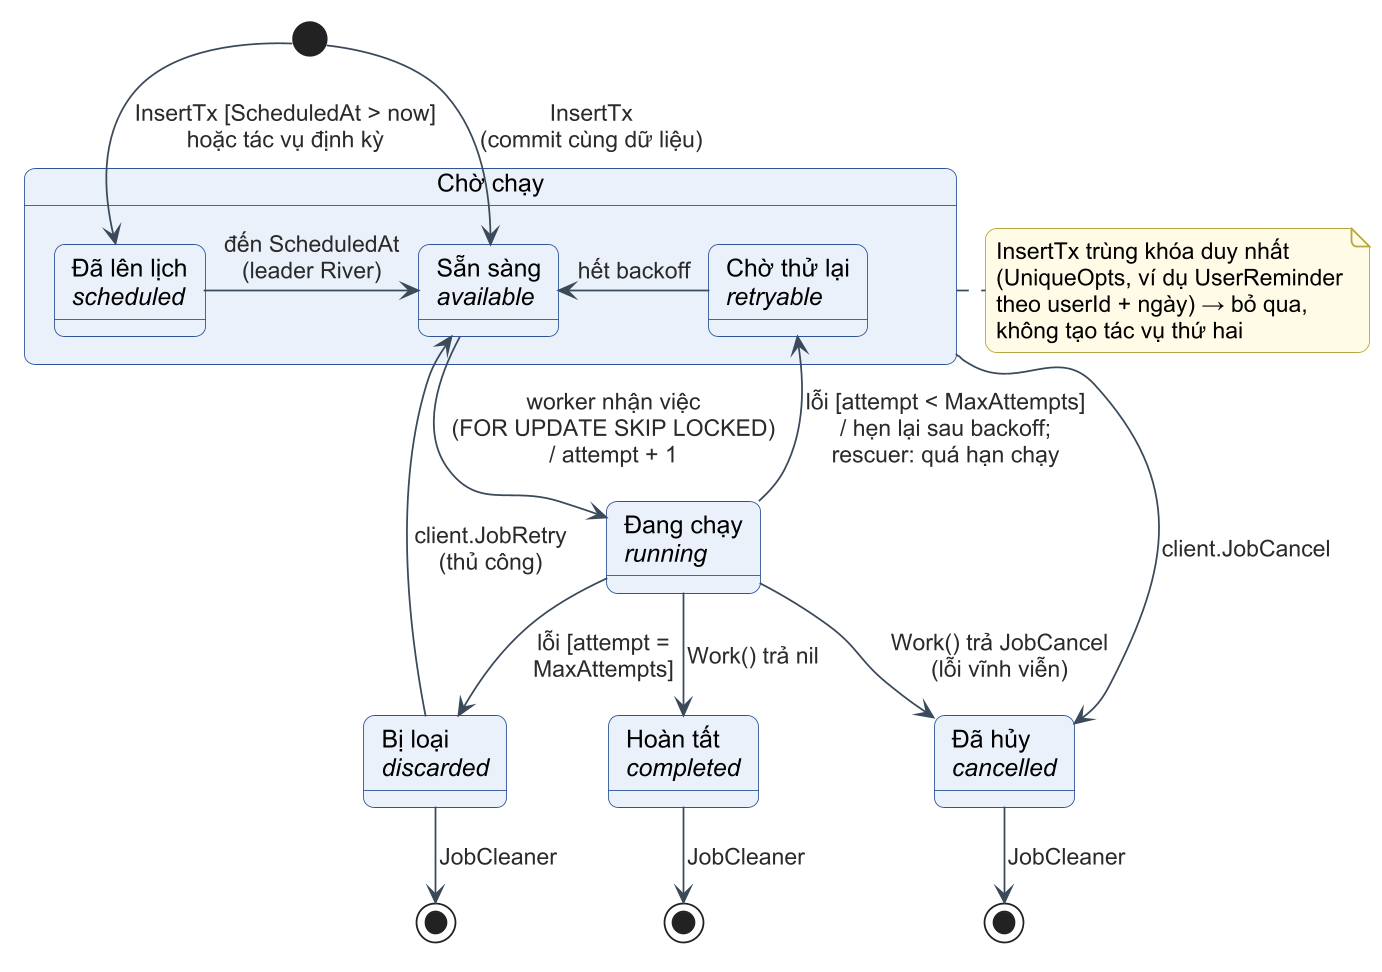

The diagram above was rendered by PlantUML. Its source (embedded in the PNG):
@startuml c3-13-trang-thai-tac-vu
!include _style-c3.iuml
skinparam nodesep 45
skinparam ranksep 55
skinparam wrapWidth 400

state "Chờ chạy" as WAIT {
  state "Đã lên lịch\n<i>scheduled</i>" as SC
  state "Sẵn sàng\n<i>available</i>" as AV
  state "Chờ thử lại\n<i>retryable</i>" as RT
  SC -right-> AV : đến ScheduledAt\n(leader River)
  RT -left-> AV : hết backoff
}
state "Đang chạy\n<i>running</i>" as RU
state "Hoàn tất\n<i>completed</i>" as CO
state "Đã hủy\n<i>cancelled</i>" as CA
state "Bị loại\n<i>discarded</i>" as DI
state E1 <<end>>
state E2 <<end>>
state E3 <<end>>

[*] -down-> AV : InsertTx\n(commit cùng dữ liệu)
[*] -down-> SC : InsertTx [ScheduledAt > now]\nhoặc tác vụ định kỳ
AV -down-> RU : worker nhận việc\n(FOR UPDATE SKIP LOCKED)\n/ attempt + 1
RU -up-> RT : lỗi [attempt < MaxAttempts]\n/ hẹn lại sau backoff;\nrescuer: quá hạn chạy
RU -down-> CO : Work() trả nil
RU -down-> CA : Work() trả JobCancel\n(lỗi vĩnh viễn)
RU -down-> DI : lỗi [attempt =\nMaxAttempts]
WAIT -down-> CA : client.JobCancel
DI -up-> AV : client.JobRetry\n(thủ công)
CO -down-> E1 : JobCleaner
CA -down-> E2 : JobCleaner
DI -down-> E3 : JobCleaner

note right of WAIT
  InsertTx trùng khóa duy nhất
  (UniqueOpts, ví dụ UserReminder
  theo userId + ngày) → bỏ qua,
  không tạo tác vụ thứ hai
end note
@enduml